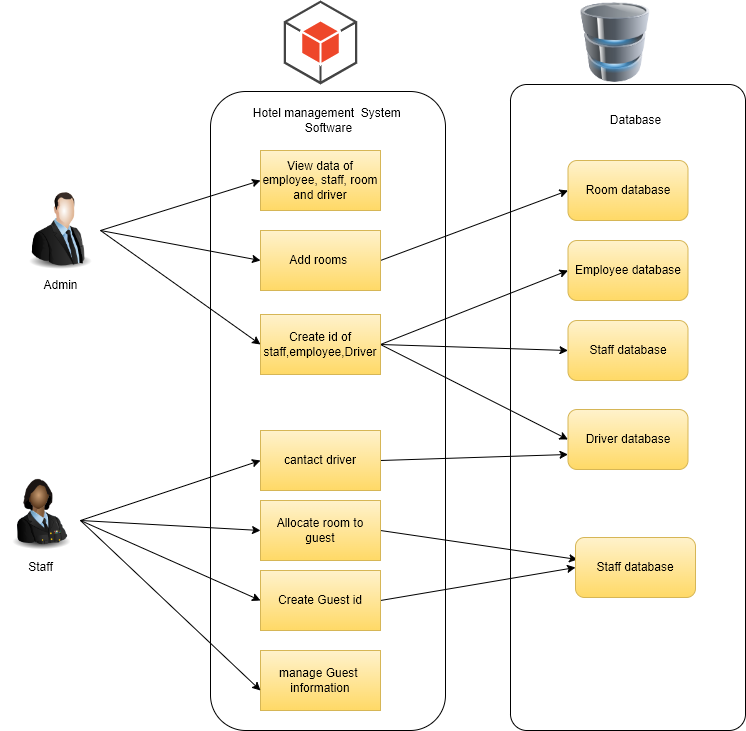

The diagram above was exported from draw.io. Its source (the exported page's mxGraphModel, read from the mxfile embedded in the PNG):
<mxGraphModel dx="868" dy="534" grid="1" gridSize="10" guides="1" tooltips="1" connect="1" arrows="1" fold="1" page="1" pageScale="1" pageWidth="1169" pageHeight="827" math="0" shadow="0">
  <root>
    <mxCell id="0" />
    <mxCell id="1" parent="0" />
    <mxCell id="_qmG9DOi8TrHeiOgNWE_-21" value="" style="rounded=1;whiteSpace=wrap;html=1;labelBackgroundColor=none;fillColor=default;arcSize=7;" vertex="1" parent="1">
      <mxGeometry x="660" y="124" width="235" height="646" as="geometry" />
    </mxCell>
    <mxCell id="_qmG9DOi8TrHeiOgNWE_-19" value="" style="rounded=1;whiteSpace=wrap;html=1;labelBackgroundColor=none;fillColor=default;" vertex="1" parent="1">
      <mxGeometry x="360" y="131" width="235" height="639" as="geometry" />
    </mxCell>
    <mxCell id="_qmG9DOi8TrHeiOgNWE_-62" style="edgeStyle=none;rounded=0;orthogonalLoop=1;jettySize=auto;html=1;exitX=1;exitY=0.5;exitDx=0;exitDy=0;entryX=0;entryY=0.5;entryDx=0;entryDy=0;startArrow=none;startFill=0;endArrow=classic;endFill=1;" edge="1" parent="1" source="_qmG9DOi8TrHeiOgNWE_-4" target="_qmG9DOi8TrHeiOgNWE_-30">
      <mxGeometry relative="1" as="geometry" />
    </mxCell>
    <mxCell id="_qmG9DOi8TrHeiOgNWE_-4" value="Add rooms&amp;nbsp;" style="whiteSpace=wrap;html=1;labelBackgroundColor=none;fillColor=#fff2cc;gradientColor=#ffd966;strokeColor=#d6b656;" vertex="1" parent="1">
      <mxGeometry x="410" y="270" width="120" height="60" as="geometry" />
    </mxCell>
    <mxCell id="_qmG9DOi8TrHeiOgNWE_-5" value="" style="image;html=1;image=img/lib/clip_art/people/Suit_Man_128x128.png;labelBackgroundColor=none;fillColor=default;" vertex="1" parent="1">
      <mxGeometry x="170" y="230" width="80" height="80" as="geometry" />
    </mxCell>
    <mxCell id="_qmG9DOi8TrHeiOgNWE_-6" value="" style="image;html=1;image=img/lib/clip_art/people/Military_Officer_Woman_Black_128x128.png;labelBackgroundColor=none;fillColor=default;" vertex="1" parent="1">
      <mxGeometry x="150" y="510" width="80" height="80" as="geometry" />
    </mxCell>
    <mxCell id="_qmG9DOi8TrHeiOgNWE_-7" value="Admin" style="text;html=1;align=center;verticalAlign=middle;resizable=0;points=[];autosize=1;strokeColor=none;fillColor=none;" vertex="1" parent="1">
      <mxGeometry x="180" y="310" width="60" height="30" as="geometry" />
    </mxCell>
    <mxCell id="_qmG9DOi8TrHeiOgNWE_-8" value="Staff" style="text;html=1;align=center;verticalAlign=middle;resizable=0;points=[];autosize=1;strokeColor=none;fillColor=none;" vertex="1" parent="1">
      <mxGeometry x="165" y="592" width="50" height="30" as="geometry" />
    </mxCell>
    <mxCell id="_qmG9DOi8TrHeiOgNWE_-9" value="" style="image;html=1;image=img/lib/clip_art/computers/Database_128x128.png;labelBackgroundColor=none;fillColor=default;" vertex="1" parent="1">
      <mxGeometry x="725" y="42" width="80" height="80" as="geometry" />
    </mxCell>
    <mxCell id="_qmG9DOi8TrHeiOgNWE_-63" style="edgeStyle=none;rounded=0;orthogonalLoop=1;jettySize=auto;html=1;exitX=1;exitY=0.5;exitDx=0;exitDy=0;entryX=0;entryY=0.5;entryDx=0;entryDy=0;startArrow=none;startFill=0;endArrow=classic;endFill=1;" edge="1" parent="1" source="_qmG9DOi8TrHeiOgNWE_-10" target="_qmG9DOi8TrHeiOgNWE_-23">
      <mxGeometry relative="1" as="geometry" />
    </mxCell>
    <mxCell id="_qmG9DOi8TrHeiOgNWE_-64" style="edgeStyle=none;rounded=0;orthogonalLoop=1;jettySize=auto;html=1;exitX=1;exitY=0.5;exitDx=0;exitDy=0;entryX=0;entryY=0.5;entryDx=0;entryDy=0;startArrow=none;startFill=0;endArrow=classic;endFill=1;" edge="1" parent="1" source="_qmG9DOi8TrHeiOgNWE_-10" target="_qmG9DOi8TrHeiOgNWE_-24">
      <mxGeometry relative="1" as="geometry" />
    </mxCell>
    <mxCell id="_qmG9DOi8TrHeiOgNWE_-65" style="edgeStyle=none;rounded=0;orthogonalLoop=1;jettySize=auto;html=1;exitX=1;exitY=0.5;exitDx=0;exitDy=0;entryX=0;entryY=0.5;entryDx=0;entryDy=0;startArrow=none;startFill=0;endArrow=classic;endFill=1;" edge="1" parent="1" source="_qmG9DOi8TrHeiOgNWE_-10" target="_qmG9DOi8TrHeiOgNWE_-27">
      <mxGeometry relative="1" as="geometry" />
    </mxCell>
    <mxCell id="_qmG9DOi8TrHeiOgNWE_-10" value="Create id of staff,employee,Driver" style="whiteSpace=wrap;html=1;labelBackgroundColor=none;fillColor=#fff2cc;strokeColor=#d6b656;gradientColor=#ffd966;" vertex="1" parent="1">
      <mxGeometry x="410" y="354" width="120" height="60" as="geometry" />
    </mxCell>
    <mxCell id="_qmG9DOi8TrHeiOgNWE_-11" value="View data of employee, staff, room and driver" style="whiteSpace=wrap;html=1;labelBackgroundColor=none;fillColor=#fff2cc;gradientColor=#ffd966;strokeColor=#d6b656;" vertex="1" parent="1">
      <mxGeometry x="410" y="190" width="120" height="60" as="geometry" />
    </mxCell>
    <mxCell id="_qmG9DOi8TrHeiOgNWE_-66" style="edgeStyle=none;rounded=0;orthogonalLoop=1;jettySize=auto;html=1;exitX=1;exitY=0.5;exitDx=0;exitDy=0;entryX=0;entryY=0.5;entryDx=0;entryDy=0;startArrow=none;startFill=0;endArrow=classic;endFill=1;" edge="1" parent="1" source="_qmG9DOi8TrHeiOgNWE_-13" target="_qmG9DOi8TrHeiOgNWE_-46">
      <mxGeometry relative="1" as="geometry" />
    </mxCell>
    <mxCell id="_qmG9DOi8TrHeiOgNWE_-13" value="Create Guest id" style="whiteSpace=wrap;html=1;labelBackgroundColor=none;fillColor=#fff2cc;gradientColor=#ffd966;strokeColor=#d6b656;" vertex="1" parent="1">
      <mxGeometry x="410" y="610" width="120" height="60" as="geometry" />
    </mxCell>
    <mxCell id="_qmG9DOi8TrHeiOgNWE_-68" style="edgeStyle=none;rounded=0;orthogonalLoop=1;jettySize=auto;html=1;exitX=1;exitY=0.5;exitDx=0;exitDy=0;entryX=0.017;entryY=0.367;entryDx=0;entryDy=0;entryPerimeter=0;startArrow=none;startFill=0;endArrow=classic;endFill=1;" edge="1" parent="1" source="_qmG9DOi8TrHeiOgNWE_-14" target="_qmG9DOi8TrHeiOgNWE_-46">
      <mxGeometry relative="1" as="geometry" />
    </mxCell>
    <mxCell id="_qmG9DOi8TrHeiOgNWE_-14" value="Allocate room to guest" style="whiteSpace=wrap;html=1;labelBackgroundColor=none;fillColor=#fff2cc;gradientColor=#ffd966;strokeColor=#d6b656;" vertex="1" parent="1">
      <mxGeometry x="410" y="540" width="120" height="60" as="geometry" />
    </mxCell>
    <mxCell id="_qmG9DOi8TrHeiOgNWE_-67" style="edgeStyle=none;rounded=0;orthogonalLoop=1;jettySize=auto;html=1;exitX=1;exitY=0.5;exitDx=0;exitDy=0;entryX=0;entryY=0.75;entryDx=0;entryDy=0;startArrow=none;startFill=0;endArrow=classic;endFill=1;" edge="1" parent="1" source="_qmG9DOi8TrHeiOgNWE_-15" target="_qmG9DOi8TrHeiOgNWE_-27">
      <mxGeometry relative="1" as="geometry" />
    </mxCell>
    <mxCell id="_qmG9DOi8TrHeiOgNWE_-15" value="cantact driver" style="whiteSpace=wrap;html=1;labelBackgroundColor=none;fillColor=#fff2cc;gradientColor=#ffd966;strokeColor=#d6b656;" vertex="1" parent="1">
      <mxGeometry x="410" y="470" width="120" height="60" as="geometry" />
    </mxCell>
    <mxCell id="_qmG9DOi8TrHeiOgNWE_-16" value="manage Guest&amp;nbsp; information" style="whiteSpace=wrap;html=1;labelBackgroundColor=none;fillColor=#fff2cc;gradientColor=#ffd966;strokeColor=#d6b656;" vertex="1" parent="1">
      <mxGeometry x="410" y="690" width="120" height="60" as="geometry" />
    </mxCell>
    <mxCell id="_qmG9DOi8TrHeiOgNWE_-18" value="" style="outlineConnect=0;dashed=0;verticalLabelPosition=bottom;verticalAlign=top;align=center;html=1;shape=mxgraph.aws3.android;fillColor=#EE472A;gradientColor=none;labelBackgroundColor=none;" vertex="1" parent="1">
      <mxGeometry x="433.25" y="40" width="73.5" height="84" as="geometry" />
    </mxCell>
    <mxCell id="_qmG9DOi8TrHeiOgNWE_-23" value="Employee database" style="rounded=1;whiteSpace=wrap;html=1;labelBackgroundColor=none;fillColor=#fff2cc;gradientColor=#ffd966;strokeColor=#d6b656;" vertex="1" parent="1">
      <mxGeometry x="717.5" y="280" width="120" height="60" as="geometry" />
    </mxCell>
    <mxCell id="_qmG9DOi8TrHeiOgNWE_-24" value="Staff database" style="rounded=1;whiteSpace=wrap;html=1;labelBackgroundColor=none;fillColor=#fff2cc;gradientColor=#ffd966;strokeColor=#d6b656;" vertex="1" parent="1">
      <mxGeometry x="717.5" y="360" width="120" height="60" as="geometry" />
    </mxCell>
    <mxCell id="_qmG9DOi8TrHeiOgNWE_-27" value="Driver database" style="rounded=1;whiteSpace=wrap;html=1;labelBackgroundColor=none;fillColor=#fff2cc;gradientColor=#ffd966;strokeColor=#d6b656;" vertex="1" parent="1">
      <mxGeometry x="717.5" y="449" width="120" height="60" as="geometry" />
    </mxCell>
    <mxCell id="_qmG9DOi8TrHeiOgNWE_-30" value="Room database" style="rounded=1;whiteSpace=wrap;html=1;labelBackgroundColor=none;fillColor=#fff2cc;gradientColor=#ffd966;strokeColor=#d6b656;" vertex="1" parent="1">
      <mxGeometry x="717.5" y="200" width="120" height="60" as="geometry" />
    </mxCell>
    <mxCell id="_qmG9DOi8TrHeiOgNWE_-37" value="Hotel management&amp;nbsp; System &lt;br&gt;Software" style="text;html=1;align=center;verticalAlign=middle;resizable=0;points=[];autosize=1;strokeColor=none;fillColor=none;" vertex="1" parent="1">
      <mxGeometry x="392.5" y="140" width="170" height="40" as="geometry" />
    </mxCell>
    <mxCell id="_qmG9DOi8TrHeiOgNWE_-44" value="Database" style="text;html=1;align=center;verticalAlign=middle;resizable=0;points=[];autosize=1;strokeColor=none;fillColor=none;" vertex="1" parent="1">
      <mxGeometry x="750" y="145" width="70" height="30" as="geometry" />
    </mxCell>
    <mxCell id="_qmG9DOi8TrHeiOgNWE_-46" value="Staff database" style="rounded=1;whiteSpace=wrap;html=1;labelBackgroundColor=none;fillColor=#fff2cc;gradientColor=#ffd966;strokeColor=#d6b656;" vertex="1" parent="1">
      <mxGeometry x="725" y="577" width="120" height="60" as="geometry" />
    </mxCell>
    <mxCell id="_qmG9DOi8TrHeiOgNWE_-50" value="" style="endArrow=classic;html=1;rounded=0;entryX=0;entryY=0.5;entryDx=0;entryDy=0;endFill=1;" edge="1" parent="1" target="_qmG9DOi8TrHeiOgNWE_-13">
      <mxGeometry width="50" height="50" relative="1" as="geometry">
        <mxPoint x="230" y="560" as="sourcePoint" />
        <mxPoint x="290" y="520" as="targetPoint" />
      </mxGeometry>
    </mxCell>
    <mxCell id="_qmG9DOi8TrHeiOgNWE_-51" value="" style="endArrow=classic;html=1;rounded=0;entryX=0;entryY=0.5;entryDx=0;entryDy=0;endFill=1;" edge="1" parent="1" target="_qmG9DOi8TrHeiOgNWE_-14">
      <mxGeometry width="50" height="50" relative="1" as="geometry">
        <mxPoint x="230" y="560" as="sourcePoint" />
        <mxPoint x="420" y="500" as="targetPoint" />
      </mxGeometry>
    </mxCell>
    <mxCell id="_qmG9DOi8TrHeiOgNWE_-52" value="" style="endArrow=classic;html=1;rounded=0;entryX=0;entryY=0.5;entryDx=0;entryDy=0;endFill=1;" edge="1" parent="1" target="_qmG9DOi8TrHeiOgNWE_-15">
      <mxGeometry width="50" height="50" relative="1" as="geometry">
        <mxPoint x="230" y="560" as="sourcePoint" />
        <mxPoint x="430" y="510" as="targetPoint" />
      </mxGeometry>
    </mxCell>
    <mxCell id="_qmG9DOi8TrHeiOgNWE_-53" value="" style="endArrow=classic;html=1;rounded=0;entryX=0;entryY=0.5;entryDx=0;entryDy=0;endFill=1;" edge="1" parent="1">
      <mxGeometry width="50" height="50" relative="1" as="geometry">
        <mxPoint x="230" y="560" as="sourcePoint" />
        <mxPoint x="410" y="730" as="targetPoint" />
      </mxGeometry>
    </mxCell>
    <mxCell id="_qmG9DOi8TrHeiOgNWE_-54" value="" style="endArrow=classic;html=1;rounded=0;entryX=0;entryY=0.5;entryDx=0;entryDy=0;endFill=1;" edge="1" parent="1" target="_qmG9DOi8TrHeiOgNWE_-10">
      <mxGeometry width="50" height="50" relative="1" as="geometry">
        <mxPoint x="250" y="270" as="sourcePoint" />
        <mxPoint x="420.96" y="200" as="targetPoint" />
      </mxGeometry>
    </mxCell>
    <mxCell id="_qmG9DOi8TrHeiOgNWE_-55" value="" style="endArrow=classic;html=1;rounded=0;entryX=0;entryY=0.5;entryDx=0;entryDy=0;endFill=1;" edge="1" parent="1" target="_qmG9DOi8TrHeiOgNWE_-4">
      <mxGeometry width="50" height="50" relative="1" as="geometry">
        <mxPoint x="250" y="270" as="sourcePoint" />
        <mxPoint x="420.96" y="280" as="targetPoint" />
      </mxGeometry>
    </mxCell>
    <mxCell id="_qmG9DOi8TrHeiOgNWE_-56" value="" style="endArrow=classic;html=1;rounded=0;entryX=0;entryY=0.5;entryDx=0;entryDy=0;exitX=1;exitY=0.5;exitDx=0;exitDy=0;endFill=1;" edge="1" parent="1" source="_qmG9DOi8TrHeiOgNWE_-5" target="_qmG9DOi8TrHeiOgNWE_-11">
      <mxGeometry width="50" height="50" relative="1" as="geometry">
        <mxPoint x="250" y="270" as="sourcePoint" />
        <mxPoint x="420.96" y="362" as="targetPoint" />
      </mxGeometry>
    </mxCell>
  </root>
</mxGraphModel>